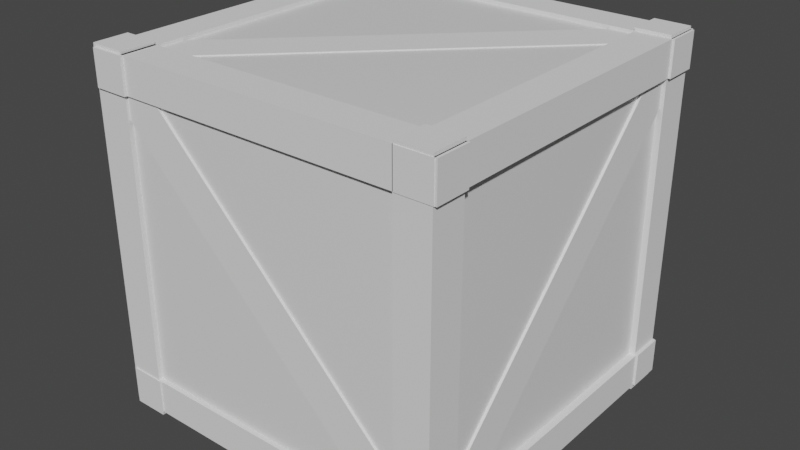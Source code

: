 # Source: crate.blend  (saved by Blender 3.0.42; exported with 4.5.12 LTS)
import bpy
from mathutils import Matrix  # noqa: F401  (used for matrix-valued properties, if any)

bpy.ops.wm.read_factory_settings(use_empty=True)
scene = bpy.context.scene
scene.name = 'Scene'

# ---- collections
col_collection = bpy.data.collections.new('Collection'); scene.collection.children.link(col_collection)

# ---- materials (node trees are filled in below, after node groups)
mat_material = bpy.data.materials.new('Material')
mat_material.alpha_threshold = 0.0
mat_material.use_transparent_shadow = False
mat_material.line_color = (0.0, 0.0, 0.0, 1.0)

# ---- material node trees
mat_material.use_nodes = True; mat_material.node_tree.nodes.clear()
_N = mat_material.node_tree.nodes; _L = mat_material.node_tree.links
n0 = _N.new('ShaderNodeOutputMaterial'); n0.name = 'Material Output'; n0.location = (300, 300)
n1 = _N.new('ShaderNodeBsdfPrincipled'); n1.name = 'Principled BSDF'; n1.location = (10, 300)
n1.distribution = 'GGX'
n1.subsurface_method = 'RANDOM_WALK_SKIN'
n1.inputs[2].default_value = 0.4
n1.inputs[3].default_value = 1.45
n1.inputs[27].default_value = (0.0, 0.0, 0.0, 1.0)
n1.inputs[28].default_value = 1.0
_L.new(n1.outputs[0], n0.inputs[0])
n0.is_active_output = True

# ---- world
world_world = bpy.data.worlds.new('World'); scene.world = world_world
world_world.use_nodes = True; world_world.node_tree.nodes.clear()
_N = world_world.node_tree.nodes; _L = world_world.node_tree.links
n0 = _N.new('ShaderNodeOutputWorld'); n0.name = 'World Output'; n0.location = (300, 300)
n1 = _N.new('ShaderNodeBackground'); n1.name = 'Background'; n1.location = (10, 300)
n1.inputs[0].default_value = (0.05088, 0.05088, 0.05088, 1.0)
_L.new(n1.outputs[0], n0.inputs[0])
n0.is_active_output = True
world_world.color = (0.05088, 0.05088, 0.05088)
world_world.use_sun_shadow = False
world_world.sun_shadow_jitter_overblur = 0.0

# ---- meshes
me_cube = bpy.data.meshes.new('Cube')
me_cube.from_pydata([(1.0, 1.0, 1.0), (1.0, 1.0, -1.0), (1.0, -1.0, 1.0), (1.0, -1.0, -1.0), (-1.0, 1.0, 1.0), (-1.0, 1.0, -1.0), (-1.0, -1.0, 1.0), (-1.0, -1.0, -1.0)], [], [(0, 4, 6, 2), (3, 2, 6, 7), (7, 6, 4, 5), (5, 1, 3, 7), (1, 0, 2, 3), (5, 4, 0, 1)])
_uv = me_cube.uv_layers.new(name='UVMap')
_uv.uv.foreach_set('vector', [0.625, 0.5, 0.875, 0.5, 0.875, 0.75, 0.625, 0.75, 0.375, 0.75, 0.625, 0.75, 0.625, 1.0, 0.375, 1.0, 0.375, 0.0, 0.625, 0.0, 0.625, 0.25, 0.375, 0.25, 0.125, 0.5, 0.375, 0.5, 0.375, 0.75, 0.125, 0.75, 0.375, 0.5, 0.625, 0.5, 0.625, 0.75, 0.375, 0.75, 0.375, 0.25, 0.625, 0.25, 0.625, 0.5, 0.375, 0.5])
me_cube.materials.append(mat_material)
me_cube.use_remesh_preserve_volume = False
me_cube.use_remesh_preserve_attributes = False
me_cube.use_mirror_vertex_groups = False
me_cube.update()
me_cube_001 = bpy.data.meshes.new('Cube.001')
me_cube_001.from_pydata([(-1.0, -1.0, -1.0), (-1.0, -1.0, 1.0), (-1.0, 1.0, -1.0), (-1.0, 1.0, 1.0), (1.0, -1.0, -1.0), (1.0, -1.0, 1.0), (1.0, 1.0, -1.0), (1.0, 1.0, 1.0)], [], [(0, 1, 3, 2), (2, 3, 7, 6), (6, 7, 5, 4), (4, 5, 1, 0), (2, 6, 4, 0), (7, 3, 1, 5)])
_uv = me_cube_001.uv_layers.new(name='UVMap')
_uv.uv.foreach_set('vector', [0.375, 0.0, 0.625, 0.0, 0.625, 0.25, 0.375, 0.25, 0.375, 0.25, 0.625, 0.25, 0.625, 0.5, 0.375, 0.5, 0.375, 0.5, 0.625, 0.5, 0.625, 0.75, 0.375, 0.75, 0.375, 0.75, 0.625, 0.75, 0.625, 1.0, 0.375, 1.0, 0.125, 0.5, 0.375, 0.5, 0.375, 0.75, 0.125, 0.75, 0.625, 0.5, 0.875, 0.5, 0.875, 0.75, 0.625, 0.75])
me_cube_001.use_remesh_fix_poles = True
me_cube_001.use_remesh_preserve_attributes = False
me_cube_001.update()
me_cube_002 = bpy.data.meshes.new('Cube.002')
me_cube_002.from_pydata([(-1.0, -1.0, -1.0), (-1.0, -1.0, 1.0), (-1.0, 1.0, -1.0), (-1.0, 1.0, 1.0), (1.0, -1.0, -1.0), (1.0, -1.0, 1.0), (1.0, 1.0, -1.0), (1.0, 1.0, 1.0)], [], [(0, 1, 3, 2), (2, 3, 7, 6), (6, 7, 5, 4), (4, 5, 1, 0), (2, 6, 4, 0), (7, 3, 1, 5)])
_uv = me_cube_002.uv_layers.new(name='UVMap')
_uv.uv.foreach_set('vector', [0.375, 0.0, 0.625, 0.0, 0.625, 0.25, 0.375, 0.25, 0.375, 0.25, 0.625, 0.25, 0.625, 0.5, 0.375, 0.5, 0.375, 0.5, 0.625, 0.5, 0.625, 0.75, 0.375, 0.75, 0.375, 0.75, 0.625, 0.75, 0.625, 1.0, 0.375, 1.0, 0.125, 0.5, 0.375, 0.5, 0.375, 0.75, 0.125, 0.75, 0.625, 0.5, 0.875, 0.5, 0.875, 0.75, 0.625, 0.75])
me_cube_002.use_remesh_fix_poles = True
me_cube_002.use_remesh_preserve_attributes = False
me_cube_002.update()
me_cube_003 = bpy.data.meshes.new('Cube.003')
me_cube_003.from_pydata([(-1.0, -1.0, -1.0), (-1.0, -1.0, 1.0), (-1.0, 1.0, -1.0), (-1.0, 1.0, 1.0), (1.0, -1.0, -1.0), (1.0, -1.0, 1.0), (1.0, 1.0, -1.0), (1.0, 1.0, 1.0)], [], [(0, 1, 3, 2), (2, 3, 7, 6), (6, 7, 5, 4), (4, 5, 1, 0), (2, 6, 4, 0), (7, 3, 1, 5)])
_uv = me_cube_003.uv_layers.new(name='UVMap')
_uv.uv.foreach_set('vector', [0.375, 0.0, 0.625, 0.0, 0.625, 0.25, 0.375, 0.25, 0.375, 0.25, 0.625, 0.25, 0.625, 0.5, 0.375, 0.5, 0.375, 0.5, 0.625, 0.5, 0.625, 0.75, 0.375, 0.75, 0.375, 0.75, 0.625, 0.75, 0.625, 1.0, 0.375, 1.0, 0.125, 0.5, 0.375, 0.5, 0.375, 0.75, 0.125, 0.75, 0.625, 0.5, 0.875, 0.5, 0.875, 0.75, 0.625, 0.75])
me_cube_003.use_remesh_fix_poles = True
me_cube_003.use_remesh_preserve_attributes = False
me_cube_003.update()
me_cube_004 = bpy.data.meshes.new('Cube.004')
me_cube_004.from_pydata([(-1.0, -1.0, -1.0), (-1.0, -1.0, 1.0), (-1.0, 1.0, -1.0), (-1.0, 1.0, 1.0), (1.0, -1.0, -1.0), (1.0, -1.0, 1.0), (1.0, 1.0, -1.0), (1.0, 1.0, 1.0)], [], [(0, 1, 3, 2), (2, 3, 7, 6), (6, 7, 5, 4), (4, 5, 1, 0), (2, 6, 4, 0), (7, 3, 1, 5)])
_uv = me_cube_004.uv_layers.new(name='UVMap')
_uv.uv.foreach_set('vector', [0.375, 0.0, 0.625, 0.0, 0.625, 0.25, 0.375, 0.25, 0.375, 0.25, 0.625, 0.25, 0.625, 0.5, 0.375, 0.5, 0.375, 0.5, 0.625, 0.5, 0.625, 0.75, 0.375, 0.75, 0.375, 0.75, 0.625, 0.75, 0.625, 1.0, 0.375, 1.0, 0.125, 0.5, 0.375, 0.5, 0.375, 0.75, 0.125, 0.75, 0.625, 0.5, 0.875, 0.5, 0.875, 0.75, 0.625, 0.75])
me_cube_004.use_remesh_fix_poles = True
me_cube_004.use_remesh_preserve_attributes = False
me_cube_004.update()
me_cube_005 = bpy.data.meshes.new('Cube.005')
me_cube_005.from_pydata([(-1.0, -1.0, -1.0), (-1.0, -1.0, 1.0), (-1.0, 1.0, -1.0), (-1.0, 1.0, 1.0), (1.0, -1.0, -1.0), (1.0, -1.0, 1.0), (1.0, 1.0, -1.0), (1.0, 1.0, 1.0)], [], [(0, 1, 3, 2), (2, 3, 7, 6), (6, 7, 5, 4), (4, 5, 1, 0), (2, 6, 4, 0), (7, 3, 1, 5)])
_uv = me_cube_005.uv_layers.new(name='UVMap')
_uv.uv.foreach_set('vector', [0.375, 0.0, 0.625, 0.0, 0.625, 0.25, 0.375, 0.25, 0.375, 0.25, 0.625, 0.25, 0.625, 0.5, 0.375, 0.5, 0.375, 0.5, 0.625, 0.5, 0.625, 0.75, 0.375, 0.75, 0.375, 0.75, 0.625, 0.75, 0.625, 1.0, 0.375, 1.0, 0.125, 0.5, 0.375, 0.5, 0.375, 0.75, 0.125, 0.75, 0.625, 0.5, 0.875, 0.5, 0.875, 0.75, 0.625, 0.75])
me_cube_005.use_remesh_fix_poles = True
me_cube_005.use_remesh_preserve_attributes = False
me_cube_005.update()
me_cube_006 = bpy.data.meshes.new('Cube.006')
me_cube_006.from_pydata([(-1.0, -1.0, -1.0), (-1.0, -1.0, 1.0), (-1.0, 1.0, -1.0), (-1.0, 1.0, 1.0), (1.0, -1.0, -1.0), (1.0, -1.0, 1.0), (1.0, 1.0, -1.0), (1.0, 1.0, 1.0)], [], [(0, 1, 3, 2), (2, 3, 7, 6), (6, 7, 5, 4), (4, 5, 1, 0), (2, 6, 4, 0), (7, 3, 1, 5)])
_uv = me_cube_006.uv_layers.new(name='UVMap')
_uv.uv.foreach_set('vector', [0.375, 0.0, 0.625, 0.0, 0.625, 0.25, 0.375, 0.25, 0.375, 0.25, 0.625, 0.25, 0.625, 0.5, 0.375, 0.5, 0.375, 0.5, 0.625, 0.5, 0.625, 0.75, 0.375, 0.75, 0.375, 0.75, 0.625, 0.75, 0.625, 1.0, 0.375, 1.0, 0.125, 0.5, 0.375, 0.5, 0.375, 0.75, 0.125, 0.75, 0.625, 0.5, 0.875, 0.5, 0.875, 0.75, 0.625, 0.75])
me_cube_006.use_remesh_fix_poles = True
me_cube_006.use_remesh_preserve_attributes = False
me_cube_006.update()
me_cube_007 = bpy.data.meshes.new('Cube.007')
me_cube_007.from_pydata([(-1.0, -1.0, -1.0), (-1.0, -1.0, 1.0), (-1.0, 1.0, -1.0), (-1.0, 1.0, 1.0), (1.0, -1.0, -1.0), (1.0, -1.0, 1.0), (1.0, 1.0, -1.0), (1.0, 1.0, 1.0)], [], [(0, 1, 3, 2), (2, 3, 7, 6), (6, 7, 5, 4), (4, 5, 1, 0), (2, 6, 4, 0), (7, 3, 1, 5)])
_uv = me_cube_007.uv_layers.new(name='UVMap')
_uv.uv.foreach_set('vector', [0.375, 0.0, 0.625, 0.0, 0.625, 0.25, 0.375, 0.25, 0.375, 0.25, 0.625, 0.25, 0.625, 0.5, 0.375, 0.5, 0.375, 0.5, 0.625, 0.5, 0.625, 0.75, 0.375, 0.75, 0.375, 0.75, 0.625, 0.75, 0.625, 1.0, 0.375, 1.0, 0.125, 0.5, 0.375, 0.5, 0.375, 0.75, 0.125, 0.75, 0.625, 0.5, 0.875, 0.5, 0.875, 0.75, 0.625, 0.75])
me_cube_007.use_remesh_fix_poles = True
me_cube_007.use_remesh_preserve_attributes = False
me_cube_007.update()
me_cube_008 = bpy.data.meshes.new('Cube.008')
me_cube_008.from_pydata([(-1.0, -1.0, -1.0), (-1.0, -1.0, 1.0), (-1.0, 1.0, -1.0), (-1.0, 1.0, 1.0), (1.0, -1.0, -1.0), (1.0, -1.0, 1.0), (1.0, 1.0, -1.0), (1.0, 1.0, 1.0)], [], [(0, 1, 3, 2), (2, 3, 7, 6), (6, 7, 5, 4), (4, 5, 1, 0), (2, 6, 4, 0), (7, 3, 1, 5)])
_uv = me_cube_008.uv_layers.new(name='UVMap')
_uv.uv.foreach_set('vector', [0.375, 0.0, 0.625, 0.0, 0.625, 0.25, 0.375, 0.25, 0.375, 0.25, 0.625, 0.25, 0.625, 0.5, 0.375, 0.5, 0.375, 0.5, 0.625, 0.5, 0.625, 0.75, 0.375, 0.75, 0.375, 0.75, 0.625, 0.75, 0.625, 1.0, 0.375, 1.0, 0.125, 0.5, 0.375, 0.5, 0.375, 0.75, 0.125, 0.75, 0.625, 0.5, 0.875, 0.5, 0.875, 0.75, 0.625, 0.75])
me_cube_008.use_remesh_fix_poles = True
me_cube_008.use_remesh_preserve_attributes = False
me_cube_008.update()
me_cube_009 = bpy.data.meshes.new('Cube.009')
me_cube_009.from_pydata([(-1.0, -1.0, -1.0), (-1.0, -1.0, 1.0), (-1.0, 1.0, -1.0), (-1.0, 1.0, 1.0), (1.0, -1.0, -1.0), (1.0, -1.0, 1.0), (1.0, 1.0, -1.0), (1.0, 1.0, 1.0)], [], [(0, 1, 3, 2), (2, 3, 7, 6), (6, 7, 5, 4), (4, 5, 1, 0), (2, 6, 4, 0), (7, 3, 1, 5)])
_uv = me_cube_009.uv_layers.new(name='UVMap')
_uv.uv.foreach_set('vector', [0.375, 0.0, 0.625, 0.0, 0.625, 0.25, 0.375, 0.25, 0.375, 0.25, 0.625, 0.25, 0.625, 0.5, 0.375, 0.5, 0.375, 0.5, 0.625, 0.5, 0.625, 0.75, 0.375, 0.75, 0.375, 0.75, 0.625, 0.75, 0.625, 1.0, 0.375, 1.0, 0.125, 0.5, 0.375, 0.5, 0.375, 0.75, 0.125, 0.75, 0.625, 0.5, 0.875, 0.5, 0.875, 0.75, 0.625, 0.75])
me_cube_009.use_remesh_fix_poles = True
me_cube_009.use_remesh_preserve_attributes = False
me_cube_009.update()
me_cube_010 = bpy.data.meshes.new('Cube.010')
me_cube_010.from_pydata([(-1.0, -1.0, -1.0), (-1.0, -1.0, 1.0), (-1.0, 1.0, -1.0), (-1.0, 1.0, 1.0), (1.0, -1.0, -1.0), (1.0, -1.0, 1.0), (1.0, 1.0, -1.0), (1.0, 1.0, 1.0)], [], [(0, 1, 3, 2), (2, 3, 7, 6), (6, 7, 5, 4), (4, 5, 1, 0), (2, 6, 4, 0), (7, 3, 1, 5)])
_uv = me_cube_010.uv_layers.new(name='UVMap')
_uv.uv.foreach_set('vector', [0.375, 0.0, 0.625, 0.0, 0.625, 0.25, 0.375, 0.25, 0.375, 0.25, 0.625, 0.25, 0.625, 0.5, 0.375, 0.5, 0.375, 0.5, 0.625, 0.5, 0.625, 0.75, 0.375, 0.75, 0.375, 0.75, 0.625, 0.75, 0.625, 1.0, 0.375, 1.0, 0.125, 0.5, 0.375, 0.5, 0.375, 0.75, 0.125, 0.75, 0.625, 0.5, 0.875, 0.5, 0.875, 0.75, 0.625, 0.75])
me_cube_010.use_remesh_fix_poles = True
me_cube_010.use_remesh_preserve_attributes = False
me_cube_010.update()
me_cube_011 = bpy.data.meshes.new('Cube.011')
me_cube_011.from_pydata([(-1.0, -1.0, -1.0), (-1.0, -1.0, 1.0), (-1.0, 1.0, -1.0), (-1.0, 1.0, 1.0), (1.0, -1.0, -1.0), (1.0, -1.0, 1.0), (1.0, 1.0, -1.0), (1.0, 1.0, 1.0)], [], [(0, 1, 3, 2), (2, 3, 7, 6), (6, 7, 5, 4), (4, 5, 1, 0), (2, 6, 4, 0), (7, 3, 1, 5)])
_uv = me_cube_011.uv_layers.new(name='UVMap')
_uv.uv.foreach_set('vector', [0.375, 0.0, 0.625, 0.0, 0.625, 0.25, 0.375, 0.25, 0.375, 0.25, 0.625, 0.25, 0.625, 0.5, 0.375, 0.5, 0.375, 0.5, 0.625, 0.5, 0.625, 0.75, 0.375, 0.75, 0.375, 0.75, 0.625, 0.75, 0.625, 1.0, 0.375, 1.0, 0.125, 0.5, 0.375, 0.5, 0.375, 0.75, 0.125, 0.75, 0.625, 0.5, 0.875, 0.5, 0.875, 0.75, 0.625, 0.75])
me_cube_011.use_remesh_fix_poles = True
me_cube_011.use_remesh_preserve_attributes = False
me_cube_011.update()
me_cube_012 = bpy.data.meshes.new('Cube.012')
me_cube_012.from_pydata([(-1.0, -1.0, -1.0), (-1.0, -1.0, 1.0), (-1.0, 1.0, -1.0), (-1.0, 1.0, 1.0), (1.0, -1.0, -1.0), (1.0, -1.0, 1.0), (1.0, 1.0, -1.0), (1.0, 1.0, 1.0)], [], [(0, 1, 3, 2), (2, 3, 7, 6), (6, 7, 5, 4), (4, 5, 1, 0), (2, 6, 4, 0), (7, 3, 1, 5)])
_uv = me_cube_012.uv_layers.new(name='UVMap')
_uv.uv.foreach_set('vector', [0.375, 0.0, 0.625, 0.0, 0.625, 0.25, 0.375, 0.25, 0.375, 0.25, 0.625, 0.25, 0.625, 0.5, 0.375, 0.5, 0.375, 0.5, 0.625, 0.5, 0.625, 0.75, 0.375, 0.75, 0.375, 0.75, 0.625, 0.75, 0.625, 1.0, 0.375, 1.0, 0.125, 0.5, 0.375, 0.5, 0.375, 0.75, 0.125, 0.75, 0.625, 0.5, 0.875, 0.5, 0.875, 0.75, 0.625, 0.75])
me_cube_012.use_remesh_fix_poles = True
me_cube_012.use_remesh_preserve_attributes = False
me_cube_012.update()
me_cube_013 = bpy.data.meshes.new('Cube.013')
me_cube_013.from_pydata([(-1.0, -1.0, -1.0), (-1.0, -1.0, 1.0), (-1.0, 1.0, -1.0), (-1.0, 1.0, 1.0), (1.0, -1.0, -1.0), (1.0, -1.0, 1.0), (1.0, 1.0, -1.0), (1.0, 1.0, 1.0)], [], [(0, 1, 3, 2), (2, 3, 7, 6), (6, 7, 5, 4), (4, 5, 1, 0), (2, 6, 4, 0), (7, 3, 1, 5)])
_uv = me_cube_013.uv_layers.new(name='UVMap')
_uv.uv.foreach_set('vector', [0.375, 0.0, 0.625, 0.0, 0.625, 0.25, 0.375, 0.25, 0.375, 0.25, 0.625, 0.25, 0.625, 0.5, 0.375, 0.5, 0.375, 0.5, 0.625, 0.5, 0.625, 0.75, 0.375, 0.75, 0.375, 0.75, 0.625, 0.75, 0.625, 1.0, 0.375, 1.0, 0.125, 0.5, 0.375, 0.5, 0.375, 0.75, 0.125, 0.75, 0.625, 0.5, 0.875, 0.5, 0.875, 0.75, 0.625, 0.75])
me_cube_013.use_remesh_fix_poles = True
me_cube_013.use_remesh_preserve_attributes = False
me_cube_013.update()
me_cube_014 = bpy.data.meshes.new('Cube.014')
me_cube_014.from_pydata([(-1.0, -1.0, -1.0), (-1.0, -1.0, 1.0), (-1.0, 1.0, -1.0), (-1.0, 1.0, 1.0), (1.0, -1.0, -1.0), (1.0, -1.0, 1.0), (1.0, 1.0, -1.0), (1.0, 1.0, 1.0)], [], [(0, 1, 3, 2), (2, 3, 7, 6), (6, 7, 5, 4), (4, 5, 1, 0), (2, 6, 4, 0), (7, 3, 1, 5)])
_uv = me_cube_014.uv_layers.new(name='UVMap')
_uv.uv.foreach_set('vector', [0.375, 0.0, 0.625, 0.0, 0.625, 0.25, 0.375, 0.25, 0.375, 0.25, 0.625, 0.25, 0.625, 0.5, 0.375, 0.5, 0.375, 0.5, 0.625, 0.5, 0.625, 0.75, 0.375, 0.75, 0.375, 0.75, 0.625, 0.75, 0.625, 1.0, 0.375, 1.0, 0.125, 0.5, 0.375, 0.5, 0.375, 0.75, 0.125, 0.75, 0.625, 0.5, 0.875, 0.5, 0.875, 0.75, 0.625, 0.75])
me_cube_014.use_remesh_fix_poles = True
me_cube_014.use_remesh_preserve_attributes = False
me_cube_014.update()
me_cube_015 = bpy.data.meshes.new('Cube.015')
me_cube_015.from_pydata([(-1.0, -1.0, -1.0), (-1.0, -1.0, 1.0), (-1.0, 1.0, -1.0), (-1.0, 1.0, 1.0), (1.0, -1.0, -1.0), (1.0, -1.0, 1.0), (1.0, 1.0, -1.0), (1.0, 1.0, 1.0)], [], [(0, 1, 3, 2), (2, 3, 7, 6), (6, 7, 5, 4), (4, 5, 1, 0), (2, 6, 4, 0), (7, 3, 1, 5)])
_uv = me_cube_015.uv_layers.new(name='UVMap')
_uv.uv.foreach_set('vector', [0.375, 0.0, 0.625, 0.0, 0.625, 0.25, 0.375, 0.25, 0.375, 0.25, 0.625, 0.25, 0.625, 0.5, 0.375, 0.5, 0.375, 0.5, 0.625, 0.5, 0.625, 0.75, 0.375, 0.75, 0.375, 0.75, 0.625, 0.75, 0.625, 1.0, 0.375, 1.0, 0.125, 0.5, 0.375, 0.5, 0.375, 0.75, 0.125, 0.75, 0.625, 0.5, 0.875, 0.5, 0.875, 0.75, 0.625, 0.75])
me_cube_015.use_remesh_fix_poles = True
me_cube_015.use_remesh_preserve_attributes = False
me_cube_015.update()
me_cube_016 = bpy.data.meshes.new('Cube.016')
me_cube_016.from_pydata([(-1.0, -1.0, -1.0), (-1.0, -1.0, 1.0), (-1.0, 1.0, -1.0), (-1.0, 1.0, 1.0), (1.0, -1.0, -1.0), (1.0, -1.0, 1.0), (1.0, 1.0, -1.0), (1.0, 1.0, 1.0)], [], [(0, 1, 3, 2), (2, 3, 7, 6), (6, 7, 5, 4), (4, 5, 1, 0), (2, 6, 4, 0), (7, 3, 1, 5)])
_uv = me_cube_016.uv_layers.new(name='UVMap')
_uv.uv.foreach_set('vector', [0.375, 0.0, 0.625, 0.0, 0.625, 0.25, 0.375, 0.25, 0.375, 0.25, 0.625, 0.25, 0.625, 0.5, 0.375, 0.5, 0.375, 0.5, 0.625, 0.5, 0.625, 0.75, 0.375, 0.75, 0.375, 0.75, 0.625, 0.75, 0.625, 1.0, 0.375, 1.0, 0.125, 0.5, 0.375, 0.5, 0.375, 0.75, 0.125, 0.75, 0.625, 0.5, 0.875, 0.5, 0.875, 0.75, 0.625, 0.75])
me_cube_016.use_remesh_fix_poles = True
me_cube_016.use_remesh_preserve_attributes = False
me_cube_016.update()
me_cube_017 = bpy.data.meshes.new('Cube.017')
me_cube_017.from_pydata([(-1.0, -1.0, -1.0), (-1.0, -1.0, 1.0), (-1.0, 1.0, -1.0), (-1.0, 1.0, 1.0), (1.0, -1.0, -1.0), (1.0, -1.0, 1.0), (1.0, 1.0, -1.0), (1.0, 1.0, 1.0)], [], [(0, 1, 3, 2), (2, 3, 7, 6), (6, 7, 5, 4), (4, 5, 1, 0), (2, 6, 4, 0), (7, 3, 1, 5)])
_uv = me_cube_017.uv_layers.new(name='UVMap')
_uv.uv.foreach_set('vector', [0.375, 0.0, 0.625, 0.0, 0.625, 0.25, 0.375, 0.25, 0.375, 0.25, 0.625, 0.25, 0.625, 0.5, 0.375, 0.5, 0.375, 0.5, 0.625, 0.5, 0.625, 0.75, 0.375, 0.75, 0.375, 0.75, 0.625, 0.75, 0.625, 1.0, 0.375, 1.0, 0.125, 0.5, 0.375, 0.5, 0.375, 0.75, 0.125, 0.75, 0.625, 0.5, 0.875, 0.5, 0.875, 0.75, 0.625, 0.75])
me_cube_017.use_remesh_fix_poles = True
me_cube_017.use_remesh_preserve_attributes = False
me_cube_017.update()
me_cube_018 = bpy.data.meshes.new('Cube.018')
me_cube_018.from_pydata([(-1.0, -1.0, -1.0), (-1.0, -1.0, 1.0), (-1.0, 1.0, -1.0), (-1.0, 1.0, 1.0), (1.0, -1.0, -1.0), (1.0, -1.0, 1.0), (1.0, 1.0, -1.0), (1.0, 1.0, 1.0)], [], [(0, 1, 3, 2), (2, 3, 7, 6), (6, 7, 5, 4), (4, 5, 1, 0), (2, 6, 4, 0), (7, 3, 1, 5)])
_uv = me_cube_018.uv_layers.new(name='UVMap')
_uv.uv.foreach_set('vector', [0.375, 0.0, 0.625, 0.0, 0.625, 0.25, 0.375, 0.25, 0.375, 0.25, 0.625, 0.25, 0.625, 0.5, 0.375, 0.5, 0.375, 0.5, 0.625, 0.5, 0.625, 0.75, 0.375, 0.75, 0.375, 0.75, 0.625, 0.75, 0.625, 1.0, 0.375, 1.0, 0.125, 0.5, 0.375, 0.5, 0.375, 0.75, 0.125, 0.75, 0.625, 0.5, 0.875, 0.5, 0.875, 0.75, 0.625, 0.75])
me_cube_018.use_remesh_fix_poles = True
me_cube_018.use_remesh_preserve_attributes = False
me_cube_018.update()

# ---- objects
ob_cube = bpy.data.objects.new('Cube', me_cube)
ob_cube_001 = bpy.data.objects.new('Cube.001', me_cube_001)
ob_cube_002 = bpy.data.objects.new('Cube.002', me_cube_002)
ob_cube_003 = bpy.data.objects.new('Cube.003', me_cube_003)
ob_cube_004 = bpy.data.objects.new('Cube.004', me_cube_004)
ob_cube_005 = bpy.data.objects.new('Cube.005', me_cube_005)
ob_cube_006 = bpy.data.objects.new('Cube.006', me_cube_006)
ob_cube_007 = bpy.data.objects.new('Cube.007', me_cube_007)
ob_cube_008 = bpy.data.objects.new('Cube.008', me_cube_008)
ob_cube_009 = bpy.data.objects.new('Cube.009', me_cube_009)
ob_cube_010 = bpy.data.objects.new('Cube.010', me_cube_010)
ob_cube_011 = bpy.data.objects.new('Cube.011', me_cube_011)
ob_cube_012 = bpy.data.objects.new('Cube.012', me_cube_012)
ob_cube_013 = bpy.data.objects.new('Cube.013', me_cube_013)
ob_cube_014 = bpy.data.objects.new('Cube.014', me_cube_014)
ob_cube_015 = bpy.data.objects.new('Cube.015', me_cube_015)
ob_cube_016 = bpy.data.objects.new('Cube.016', me_cube_016)
ob_cube_017 = bpy.data.objects.new('Cube.017', me_cube_017)
ob_cube_018 = bpy.data.objects.new('Cube.018', me_cube_018)

# ---- transforms, parenting, visibility, modifiers, constraints
ob_cube.location = (0.0, 0.0, 0.0)
ob_cube.scale = (1.83, 1.83, 1.83)
ob_cube.lock_rotations_4d = False
ob_cube.empty_display_type = 'ARROWS'
ob_cube.lineart.crease_threshold = 0.0
ob_cube_001.location = (1.708, -1.69, -0.0263)
ob_cube_001.rotation_euler = (0.0, 1.571, 0.0)
ob_cube_001.scale = (1.933, 0.1882, 0.1882)
ob_cube_002.location = (0.0, 1.766, 1.686)
ob_cube_002.scale = (1.933, 0.1882, 0.1882)
ob_cube_003.location = (0.0, -1.69, -1.724)
ob_cube_003.scale = (1.933, 0.1882, 0.1882)
ob_cube_004.location = (0.0, 1.766, -1.707)
ob_cube_004.scale = (1.933, 0.1882, 0.1882)
ob_cube_005.location = (0.04386, 1.681, -0.02777)
ob_cube_005.rotation_euler = (0.0, -0.7854, 0.0)
ob_cube_005.scale = (2.247, 0.1882, 0.2187)
ob_cube_006.location = (1.708, 1.764, -0.0263)
ob_cube_006.rotation_euler = (0.0, 1.571, 0.0)
ob_cube_006.scale = (1.933, 0.1882, 0.1882)
ob_cube_007.location = (-1.74, 1.748, -0.0263)
ob_cube_007.rotation_euler = (0.0, 1.571, 0.0)
ob_cube_007.scale = (1.933, 0.1882, 0.1882)
ob_cube_008.location = (-1.74, -1.691, -0.0263)
ob_cube_008.rotation_euler = (0.0, 1.571, 0.0)
ob_cube_008.scale = (1.933, 0.1882, 0.1882)
ob_cube_009.location = (0.0, -1.69, 1.686)
ob_cube_009.scale = (1.933, 0.1882, 0.1882)
ob_cube_010.location = (1.72, 0.04739, 1.686)
ob_cube_010.rotation_euler = (0.0, 0.0, 1.571)
ob_cube_010.scale = (1.933, 0.1882, 0.1882)
ob_cube_011.location = (1.72, 0.04739, -1.72)
ob_cube_011.rotation_euler = (0.0, 0.0, 1.571)
ob_cube_011.scale = (1.933, 0.1882, 0.1882)
ob_cube_012.location = (-1.716, 0.03957, -1.72)
ob_cube_012.rotation_euler = (0.0, 0.0, 1.571)
ob_cube_012.scale = (1.933, 0.1882, 0.1882)
ob_cube_013.location = (-1.711, 0.02444, 1.686)
ob_cube_013.rotation_euler = (0.0, 0.0, 1.571)
ob_cube_013.scale = (1.933, 0.1882, 0.1882)
ob_cube_014.location = (-1.675, 0.04739, -0.02777)
ob_cube_014.rotation_euler = (0.0, 0.7854, 1.571)
ob_cube_014.scale = (2.247, 0.1882, 0.2187)
ob_cube_015.location = (1.669, 0.04739, -0.02777)
ob_cube_015.rotation_euler = (0.0, 0.7854, -1.571)
ob_cube_015.scale = (2.247, 0.1882, 0.2187)
ob_cube_016.location = (0.04386, -1.666, -0.02777)
ob_cube_016.rotation_euler = (0.0, 0.7854, 0.0)
ob_cube_016.scale = (2.247, 0.1882, 0.2187)
ob_cube_017.location = (0.04299, 0.04739, 1.654)
ob_cube_017.rotation_euler = (1.571, 4.574e-06, 0.7854)
ob_cube_017.scale = (2.247, 0.1882, 0.2187)
ob_cube_018.location = (0.04299, 0.04739, -1.663)
ob_cube_018.rotation_euler = (1.571, 4.574e-06, 2.356)
ob_cube_018.scale = (2.247, 0.1882, 0.2187)

# ---- collection membership
col_collection.objects.link(ob_cube)
col_collection.objects.link(ob_cube_001)
col_collection.objects.link(ob_cube_002)
col_collection.objects.link(ob_cube_003)
col_collection.objects.link(ob_cube_004)
col_collection.objects.link(ob_cube_005)
col_collection.objects.link(ob_cube_006)
col_collection.objects.link(ob_cube_007)
col_collection.objects.link(ob_cube_008)
col_collection.objects.link(ob_cube_009)
col_collection.objects.link(ob_cube_010)
col_collection.objects.link(ob_cube_011)
col_collection.objects.link(ob_cube_012)
col_collection.objects.link(ob_cube_013)
col_collection.objects.link(ob_cube_014)
col_collection.objects.link(ob_cube_015)
col_collection.objects.link(ob_cube_016)
col_collection.objects.link(ob_cube_017)
col_collection.objects.link(ob_cube_018)

# ---- scene / render settings (as saved in the file)
scene.frame_start = 1; scene.frame_end = 250; scene.frame_set(1)
scene.render.engine = 'BLENDER_EEVEE_NEXT'
scene.cycles.sampling_pattern = 'TABULATED_SOBOL'
scene.cycles.use_light_tree = False
scene.view_settings.view_transform = 'Filmic'
bpy.context.view_layer.update()

# ---- added for rendering (the .blend has no active camera and no usable light): camera, sun
cam_auto = bpy.data.cameras.new('AutoCamera')
cam_auto.lens = 50.0
cam_auto.sensor_width = 36.0
cam_auto.clip_end = 1000.0
ob_auto_camera = bpy.data.objects.new('AutoCamera', cam_auto)
scene.collection.objects.link(ob_auto_camera)
ob_auto_camera.location = (6.20898, -7.41487, 4.94088)
ob_auto_camera.rotation_euler = (1.09748, -7.21219e-08, 0.694738)
scene.camera = ob_auto_camera
light_auto_sun = bpy.data.lights.new('AutoSun', 'SUN')
light_auto_sun.energy = 3.0
light_auto_sun.angle = 0.0523599
ob_auto_sun = bpy.data.objects.new('AutoSun', light_auto_sun)
scene.collection.objects.link(ob_auto_sun)
ob_auto_sun.rotation_euler = (0.872665, 0.174533, 0.523599)
bpy.context.view_layer.update()
